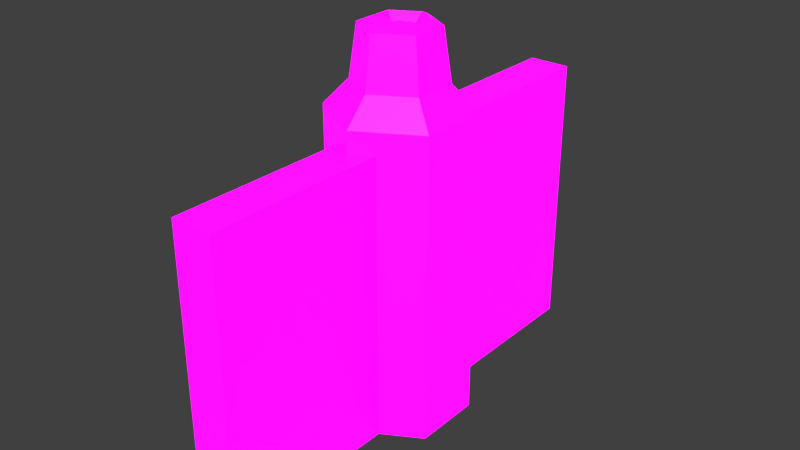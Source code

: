 # Source: Wall.blend  (saved by Blender 2.80.75; exported with 4.5.12 LTS)
import bpy
from mathutils import Matrix  # noqa: F401  (used for matrix-valued properties, if any)

bpy.ops.wm.read_factory_settings(use_empty=True)
scene = bpy.context.scene
scene.name = 'Scene'

# ---- collections
col_collection_1 = bpy.data.collections.new('Collection 1'); scene.collection.children.link(col_collection_1)

# ---- images (referenced by path relative to the original .blend; pixels are not part of the script)
import os
ASSET_DIR = os.environ.get("B2B_ASSET_DIR", "")  # directory of the original .blend (textures are referenced by path, not embedded)
HERE = os.path.dirname(os.path.abspath(__file__))  # packed textures are extracted next to this script under _unpacked/

def load_image(name, relpath, width, height, colorspace="sRGB"):
    """Load a texture the original file referenced (path relative to the .blend, or extracted next to this script)."""
    p = next((c for c in (os.path.join(HERE, relpath), os.path.join(ASSET_DIR, relpath)) if relpath and os.path.exists(c)), "")
    if p:
        img = bpy.data.images.load(p, check_existing=True)
        img.name = name
    else:  # same state as the original file: an image datablock whose file is absent (Cycles renders it pink)
        img = bpy.data.images.new(name, width, height)
        img.source = "FILE"
        img.filepath = "//" + (relpath or name)
    img.colorspace_settings.name = colorspace
    return img
img_player_defense_building_pallet_psd = load_image('Player Defense Building Pallet.psd', 'Player Defense Building Pallet.psd', 1024, 1024, 'sRGB')
img_emission_pallet_psd = load_image('Emission Pallet.psd', 'Emission Pallet.psd', 1024, 1024, 'sRGB')

# ---- materials (node trees are filled in below, after node groups)
mat_material = bpy.data.materials.new('Material')
mat_material.use_transparent_shadow = False

# ---- material node trees
mat_material.use_nodes = True; mat_material.node_tree.nodes.clear()
_N = mat_material.node_tree.nodes; _L = mat_material.node_tree.links
n0 = _N.new('ShaderNodeOutputMaterial'); n0.name = 'Material Output'; n0.location = (300, 300)
n1 = _N.new('ShaderNodeBsdfPrincipled'); n1.name = 'Principled BSDF'; n1.location = (10, 300)
n1.distribution = 'GGX'
n1.subsurface_method = 'BURLEY'
n1.inputs[3].default_value = 1.45
n1.inputs[28].default_value = 1.0
n2 = _N.new('ShaderNodeTexImage'); n2.name = 'Image Texture'; n2.location = (-280, 280)
n2.image = img_player_defense_building_pallet_psd
n2.interpolation = 'Closest'
n3 = _N.new('ShaderNodeTexImage'); n3.name = 'Image Texture.001'; n3.location = (-280, -60)
n3.image = img_emission_pallet_psd
n3.interpolation = 'Closest'
_L.new(n1.outputs[0], n0.inputs[0])
_L.new(n2.outputs[0], n1.inputs[0])
_L.new(n3.outputs[0], n1.inputs[27])
n0.is_active_output = True

# ---- world
world_world = bpy.data.worlds.new('World'); scene.world = world_world
world_world.color = (0.05088, 0.05088, 0.05088)
world_world.use_sun_shadow = False
world_world.sun_shadow_jitter_overblur = 0.0
world_world.cycles.sampling_method = 'MANUAL'

# ---- meshes
me_tile_001 = bpy.data.meshes.new('Tile.001')
me_tile_001.from_pydata([(0.0, 2.954e-14, -2.478e-07), (0.0, 2.531e-08, 0.2877), (0.2491, -1.715e-08, 0.1438), (0.2491, 1.715e-08, -0.1438), (0.0, -2.531e-08, -0.2877), (-0.2491, 1.715e-08, -0.1438), (-0.2491, -1.715e-08, 0.1438), (-0.2491, 1.287, -0.1438), (0.0, 1.287, -0.2877), (0.2491, 1.287, 0.1438), (0.2491, 1.287, -0.1438), (-0.2491, 1.287, 0.1438), (0.0, 1.287, 0.2877), (-0.1626, 1.391, -0.09388), (0.0, 1.391, -0.1878), (0.1626, 1.391, 0.09388), (0.1626, 1.391, -0.09388), (-0.1626, 1.391, 0.09388), (0.0, 1.391, 0.1878), (-0.1079, 1.616, -0.06232), (0.0, 1.616, -0.1246), (0.1079, 1.616, 0.06232), (0.1079, 1.616, -0.06232), (-0.1079, 1.616, 0.06232), (0.0, 1.616, 0.1246), (0.1358, 1.603, 0.0784), (0.1358, 1.603, -0.0784), (0.0, 1.603, -0.1568), (-0.1358, 1.603, -0.0784), (-0.1358, 1.603, 0.0784), (0.0, 1.603, 0.1568), (0.0, 1.612, 1.89e-07), (-0.07611, 1.584, -0.04394), (0.0, 1.584, -0.08789), (0.07611, 1.584, -0.04394), (0.07611, 1.584, 0.04394), (0.0, 1.584, 0.08789), (-0.07611, 1.584, 0.04394), (0.2491, 1.085, -0.1438), (0.2491, 1.085, 0.1438), (0.0, 1.085, 0.2877), (-0.2491, 1.085, 0.1438), (0.0, 1.085, -0.2877), (-0.2491, 1.085, -0.1438), (0.2491, 0.9686, 0.1438), (-0.2491, 0.9686, 0.1438), (0.2491, 0.9686, -0.1438), (0.0, 0.9686, 0.2877), (0.0, 0.9686, -0.2877), (-0.2491, 0.9686, -0.1438)], [], [(0, 2, 1), (0, 3, 2), (0, 4, 3), (0, 5, 4), (0, 6, 5), (0, 1, 6), (10, 8, 14, 16), (11, 12, 18, 17), (9, 10, 16, 15), (7, 11, 17, 13), (12, 9, 15, 18), (8, 7, 13, 14), (39, 38, 10, 9), (41, 40, 12, 11), (38, 42, 8, 10), (42, 43, 7, 8), (40, 39, 9, 12), (43, 41, 11, 7), (17, 18, 30, 29), (15, 16, 26, 25), (13, 17, 29, 28), (18, 15, 25, 30), (14, 13, 28, 27), (16, 14, 27, 26), (23, 24, 36, 37), (21, 22, 34, 35), (19, 23, 37, 32), (20, 19, 32, 33), (22, 20, 33, 34), (24, 21, 35, 36), (22, 21, 25, 26), (20, 22, 26, 27), (23, 19, 28, 29), (21, 24, 30, 25), (19, 20, 27, 28), (24, 23, 29, 30), (31, 36, 35), (31, 35, 34), (31, 34, 33), (31, 33, 32), (31, 32, 37), (31, 37, 36), (49, 45, 41, 43), (47, 44, 39, 40), (48, 49, 43, 42), (46, 48, 42, 38), (45, 47, 40, 41), (44, 46, 38, 39), (2, 3, 46, 44), (6, 1, 47, 45), (3, 4, 48, 46), (4, 5, 49, 48), (1, 2, 44, 47), (5, 6, 45, 49)])
_k = set([(1, 2), (1, 6), (2, 3), (3, 4), (4, 5), (5, 6), (7, 8), (7, 11), (8, 10), (9, 10), (9, 12), (11, 12), (13, 14), (13, 17), (14, 16), (15, 16), (15, 18), (17, 18), (19, 20), (19, 23), (20, 22), (21, 22), (21, 24), (23, 24), (25, 26), (25, 30), (26, 27), (27, 28), (28, 29), (29, 30), (32, 33), (32, 37), (33, 34), (34, 35), (35, 36), (36, 37)])
me_tile_001.attributes.new('sharp_edge', 'BOOLEAN', 'EDGE').data.foreach_set('value', [ (min(e.vertices), max(e.vertices)) in _k for e in me_tile_001.edges])
_uv = me_tile_001.uv_layers.new(name='UVMap')
_uv.uv.foreach_set('vector', [0.6194, 0.7906, 0.5388, 0.7503, 0.5388, 0.831, 0.6194, 0.7906, 0.6194, 0.71, 0.5388, 0.7503, 0.6194, 0.7906, 0.7001, 0.7503, 0.6194, 0.71, 0.6194, 0.7906, 0.7001, 0.831, 0.7001, 0.7503, 0.6194, 0.7906, 0.6194, 0.8713, 0.7001, 0.831, 0.6194, 0.7906, 0.5388, 0.831, 0.6194, 0.8713, 0.1444, 0.7287, 0.2251, 0.769, 0.2251, 0.769, 0.1444, 0.7287, 0.1444, 0.89, 0.06377, 0.8497, 0.06377, 0.8497, 0.1444, 0.89, 0.06377, 0.769, 0.1444, 0.7287, 0.1444, 0.7287, 0.06377, 0.769, 0.2251, 0.8497, 0.1444, 0.89, 0.1444, 0.89, 0.2251, 0.8497, 0.06377, 0.8497, 0.06377, 0.769, 0.06377, 0.769, 0.06377, 0.8497, 0.2251, 0.769, 0.2251, 0.8497, 0.2251, 0.8497, 0.2251, 0.769, 0.06377, 0.769, 0.1444, 0.7287, 0.1444, 0.7287, 0.06377, 0.769, 0.1444, 0.89, 0.06377, 0.8497, 0.06377, 0.8497, 0.1444, 0.89, 0.1444, 0.7287, 0.2251, 0.769, 0.2251, 0.769, 0.1444, 0.7287, 0.2251, 0.769, 0.2251, 0.8497, 0.2251, 0.8497, 0.2251, 0.769, 0.06377, 0.8497, 0.06377, 0.769, 0.06377, 0.769, 0.06377, 0.8497, 0.2251, 0.8497, 0.1444, 0.89, 0.1444, 0.89, 0.2251, 0.8497, 0.1288, 0.9087, 0.04809, 0.8684, 0.04809, 0.8684, 0.1288, 0.9087, 0.04809, 0.7877, 0.1288, 0.7474, 0.1288, 0.7474, 0.04809, 0.7877, 0.2094, 0.8684, 0.1288, 0.9087, 0.1288, 0.9087, 0.2094, 0.8684, 0.04809, 0.8684, 0.04809, 0.7877, 0.04809, 0.7877, 0.04809, 0.8684, 0.2094, 0.7877, 0.2094, 0.8684, 0.2094, 0.8684, 0.2094, 0.7877, 0.1288, 0.7474, 0.2094, 0.7877, 0.2094, 0.7877, 0.1288, 0.7474, 0.6194, 0.8548, 0.5553, 0.8227, 0.5553, 0.8227, 0.6194, 0.8548, 0.5553, 0.7586, 0.6194, 0.7265, 0.6194, 0.7265, 0.5553, 0.7586, 0.6836, 0.8227, 0.6194, 0.8548, 0.6194, 0.8548, 0.6836, 0.8227, 0.6836, 0.7586, 0.6836, 0.8227, 0.6836, 0.8227, 0.6836, 0.7586, 0.6194, 0.7265, 0.6836, 0.7586, 0.6836, 0.7586, 0.6194, 0.7265, 0.5553, 0.8227, 0.5553, 0.7586, 0.5553, 0.7586, 0.5553, 0.8227, 0.6194, 0.7265, 0.5553, 0.7586, 0.5388, 0.7503, 0.6194, 0.71, 0.6836, 0.7586, 0.6194, 0.7265, 0.6194, 0.71, 0.7001, 0.7503, 0.6194, 0.8548, 0.6836, 0.8227, 0.7001, 0.831, 0.6194, 0.8713, 0.5553, 0.7586, 0.5553, 0.8227, 0.5388, 0.831, 0.5388, 0.7503, 0.6836, 0.8227, 0.6836, 0.7586, 0.7001, 0.7503, 0.7001, 0.831, 0.5553, 0.8227, 0.6194, 0.8548, 0.6194, 0.8713, 0.5388, 0.831, 0.3928, 0.1836, 0.3287, 0.2157, 0.3287, 0.1515, 0.3928, 0.1836, 0.3287, 0.1515, 0.3928, 0.1195, 0.3928, 0.1836, 0.3928, 0.1195, 0.457, 0.1515, 0.3928, 0.1836, 0.457, 0.1515, 0.457, 0.2157, 0.3928, 0.1836, 0.457, 0.2157, 0.3928, 0.2477, 0.3928, 0.1836, 0.3928, 0.2477, 0.3287, 0.2157, 0.9186, 0.8772, 0.838, 0.9176, 0.838, 0.9176, 0.9186, 0.8772, 0.7573, 0.8772, 0.7573, 0.7966, 0.7573, 0.7966, 0.7573, 0.8772, 0.9186, 0.7966, 0.9186, 0.8772, 0.9186, 0.8772, 0.9186, 0.7966, 0.838, 0.7562, 0.9186, 0.7966, 0.9186, 0.7966, 0.838, 0.7562, 0.838, 0.9176, 0.7573, 0.8772, 0.7573, 0.8772, 0.838, 0.9176, 0.7573, 0.7966, 0.838, 0.7562, 0.838, 0.7562, 0.7573, 0.7966, 0.5388, 0.7503, 0.6194, 0.71, 0.6194, 0.71, 0.5388, 0.7503, 0.6194, 0.8713, 0.5388, 0.831, 0.5388, 0.831, 0.6194, 0.8713, 0.6194, 0.71, 0.7001, 0.7503, 0.7001, 0.7503, 0.6194, 0.71, 0.7001, 0.7503, 0.7001, 0.831, 0.7001, 0.831, 0.7001, 0.7503, 0.5388, 0.831, 0.5388, 0.7503, 0.5388, 0.7503, 0.5388, 0.831, 0.7001, 0.831, 0.6194, 0.8713, 0.6194, 0.8713, 0.7001, 0.831])
me_tile_001.materials.append(mat_material)
me_tile_001.use_remesh_preserve_volume = False
me_tile_001.use_remesh_preserve_attributes = False
me_tile_001.use_mirror_vertex_groups = False
me_tile_001.update()
me_tile_001.normals_split_custom_set([tuple(v) for v in zip(*[iter([-1.196e-07, -1.0, 8.799e-08, -1.196e-07, -1.0, 8.799e-08, -1.196e-07, -1.0, 8.799e-08, 2.342e-15, -1.0, -1.192e-07, 2.342e-15, -1.0, -1.192e-07, 2.342e-15, -1.0, -1.192e-07, 1.196e-07, -1.0, 8.799e-08, 1.196e-07, -1.0, 8.799e-08, 1.196e-07, -1.0, 8.799e-08, -1.196e-07, -1.0, 8.799e-08, -1.196e-07, -1.0, 8.799e-08, -1.196e-07, -1.0, 8.799e-08, -2.342e-15, -1.0, -1.192e-07, -2.342e-15, -1.0, -1.192e-07, -2.342e-15, -1.0, -1.192e-07, 1.196e-07, -1.0, 8.799e-08, 1.196e-07, -1.0, 8.799e-08, 1.196e-07, -1.0, 8.799e-08, 0.3836, 0.6414, -0.6644, 0.3836, 0.6414, -0.6644, 0.3836, 0.6414, -0.6644, 0.3836, 0.6414, -0.6644, -0.3836, 0.6414, 0.6644, -0.3836, 0.6414, 0.6644, -0.3836, 0.6414, 0.6644, -0.3836, 0.6414, 0.6644, 0.7672, 0.6414, 0.0, 0.7672, 0.6414, 0.0, 0.7672, 0.6414, 0.0, 0.7672, 0.6414, 0.0, -0.7672, 0.6414, 0.0, -0.7672, 0.6414, 0.0, -0.7672, 0.6414, 0.0, -0.7672, 0.6414, 0.0, 0.3836, 0.6414, 0.6644, 0.3836, 0.6414, 0.6644, 0.3836, 0.6414, 0.6644, 0.3836, 0.6414, 0.6644, -0.3836, 0.6414, -0.6644, -0.3836, 0.6414, -0.6644, -0.3836, 0.6414, -0.6644, -0.3836, 0.6414, -0.6644, 1.0, 0.0, 0.0, 1.0, 0.0, 0.0, 1.0, 0.0, 0.0, 1.0, 0.0, 0.0, -0.5, -1.599e-07, 0.866, -0.5, -1.599e-07, 0.866, -0.5, -1.599e-07, 0.866, -0.5, -1.599e-07, 0.866, 0.5, 1.599e-07, -0.866, 0.5, 1.599e-07, -0.866, 0.5, 1.599e-07, -0.866, 0.5, 1.599e-07, -0.866, -0.5, 1.599e-07, -0.866, -0.5, 1.599e-07, -0.866, -0.5, 1.599e-07, -0.866, -0.5, 1.599e-07, -0.866, 0.5, -1.599e-07, 0.866, 0.5, -1.599e-07, 0.866, 0.5, -1.599e-07, 0.866, 0.5, -1.599e-07, 0.866, -1.0, 0.0, 0.0, -1.0, 0.0, 0.0, -1.0, 0.0, 0.0, -1.0, 0.0, 0.0, -0.4961, 0.1252, 0.8592, -0.4961, 0.1252, 0.8592, -0.4961, 0.1252, 0.8592, -0.4961, 0.1252, 0.8592, 0.9921, 0.1252, 0.0, 0.9921, 0.1252, 0.0, 0.9921, 0.1252, 0.0, 0.9921, 0.1252, 0.0, -0.9921, 0.1252, 0.0, -0.9921, 0.1252, 0.0, -0.9921, 0.1252, 0.0, -0.9921, 0.1252, 0.0, 0.4961, 0.1252, 0.8592, 0.4961, 0.1252, 0.8592, 0.4961, 0.1252, 0.8592, 0.4961, 0.1252, 0.8592, -0.4961, 0.1252, -0.8592, -0.4961, 0.1252, -0.8592, -0.4961, 0.1252, -0.8592, -0.4961, 0.1252, -0.8592, 0.4961, 0.1252, -0.8592, 0.4961, 0.1252, -0.8592, 0.4961, 0.1252, -0.8592, 0.4961, 0.1252, -0.8592, 0.3511, 0.7119, -0.6082, 0.3511, 0.7119, -0.6082, 0.3511, 0.7119, -0.6082, 0.3511, 0.7119, -0.6082, -0.7023, 0.7119, 0.0, -0.7023, 0.7119, 0.0, -0.7023, 0.7119, 0.0, -0.7023, 0.7119, 0.0, 0.7023, 0.7119, 0.0, 0.7023, 0.7119, 0.0, 0.7023, 0.7119, 0.0, 0.7023, 0.7119, 0.0, 0.3511, 0.7119, 0.6082, 0.3511, 0.7119, 0.6082, 0.3511, 0.7119, 0.6082, 0.3511, 0.7119, 0.6082, -0.3511, 0.7119, 0.6082, -0.3511, 0.7119, 0.6082, -0.3511, 0.7119, 0.6082, -0.3511, 0.7119, 0.6082, -0.3511, 0.7119, -0.6082, -0.3511, 0.7119, -0.6082, -0.3511, 0.7119, -0.6082, -0.3511, 0.7119, -0.6082, 0.4093, 0.9124, 0.0, 0.4093, 0.9124, 0.0, 0.4093, 0.9124, 0.0, 0.4093, 0.9124, 0.0, 0.2046, 0.9124, -0.3544, 0.2046, 0.9124, -0.3544, 0.2046, 0.9124, -0.3544, 0.2046, 0.9124, -0.3544, -0.4093, 0.9124, 0.0, -0.4093, 0.9124, 0.0, -0.4093, 0.9124, 0.0, -0.4093, 0.9124, 0.0, 0.2046, 0.9124, 0.3544, 0.2046, 0.9124, 0.3544, 0.2046, 0.9124, 0.3544, 0.2046, 0.9124, 0.3544, -0.2046, 0.9124, -0.3544, -0.2046, 0.9124, -0.3544, -0.2046, 0.9124, -0.3544, -0.2046, 0.9124, -0.3544, -0.2046, 0.9124, 0.3544, -0.2046, 0.9124, 0.3544, -0.2046, 0.9124, 0.3544, -0.2046, 0.9124, 0.3544, 0.169, 0.9411, 0.2927, 0.169, 0.9411, 0.2927, 0.169, 0.9411, 0.2927, 0.338, 0.9411, 0.0, 0.338, 0.9411, 0.0, 0.338, 0.9411, 0.0, 0.169, 0.9411, -0.2927, 0.169, 0.9411, -0.2927, 0.169, 0.9411, -0.2927, -0.169, 0.9411, -0.2927, -0.169, 0.9411, -0.2927, -0.169, 0.9411, -0.2927, -0.338, 0.9411, 0.0, -0.338, 0.9411, 0.0, -0.338, 0.9411, 0.0, -0.169, 0.9411, 0.2927, -0.169, 0.9411, 0.2927, -0.169, 0.9411, 0.2927, -1.0, 0.0, 0.0, -1.0, 0.0, 0.0, -1.0, 0.0, 0.0, -1.0, 0.0, 0.0, 0.5, -2.783e-07, 0.866, 0.5, -2.783e-07, 0.866, 0.5, -2.783e-07, 0.866, 0.5, -2.783e-07, 0.866, -0.5, 2.783e-07, -0.866, -0.5, 2.783e-07, -0.866, -0.5, 2.783e-07, -0.866, -0.5, 2.783e-07, -0.866, 0.5, 2.783e-07, -0.866, 0.5, 2.783e-07, -0.866, 0.5, 2.783e-07, -0.866, 0.5, 2.783e-07, -0.866, -0.5, -2.783e-07, 0.866, -0.5, -2.783e-07, 0.866, -0.5, -2.783e-07, 0.866, -0.5, -2.783e-07, 0.866, 1.0, 0.0, 0.0, 1.0, 0.0, 0.0, 1.0, 0.0, 0.0, 1.0, 0.0, 0.0, 1.0, 0.0, 0.0, 1.0, 0.0, 0.0, 1.0, 0.0, 0.0, 1.0, 0.0, 0.0, -0.5, -5.749e-07, 0.866, -0.5, -5.749e-07, 0.866, -0.5, -5.749e-07, 0.866, -0.5, -5.749e-07, 0.866, 0.5, 5.749e-07, -0.866, 0.5, 5.749e-07, -0.866, 0.5, 5.749e-07, -0.866, 0.5, 5.749e-07, -0.866, -0.5, 5.749e-07, -0.866, -0.5, 5.749e-07, -0.866, -0.5, 5.749e-07, -0.866, -0.5, 5.749e-07, -0.866, 0.5, -5.749e-07, 0.866, 0.5, -5.749e-07, 0.866, 0.5, -5.749e-07, 0.866, 0.5, -5.749e-07, 0.866, -1.0, 0.0, 0.0, -1.0, 0.0, 0.0, -1.0, 0.0, 0.0, -1.0, 0.0, 0.0])] * 3)])
me_tile_002 = bpy.data.meshes.new('Tile.002')
me_tile_002.from_pydata([(0.0877, 1.199, -7.609e-08), (-0.0877, 1.199, -7.609e-08), (0.0877, -9.711e-15, -5.96e-08), (-0.0877, -9.711e-15, -5.96e-08), (0.0877, 1.199, -0.866), (-0.0877, 1.199, -0.866), (0.0877, -6.11e-08, -0.866), (-0.0877, -6.11e-08, -0.866), (0.0877, 1.085, -7.453e-08), (-0.0877, 1.085, -7.453e-08), (0.0877, 1.085, -0.866), (-0.0877, 1.085, -0.866), (0.0877, 0.9686, -7.293e-08), (-0.0877, 0.9686, -7.293e-08), (0.0877, 0.9686, -0.866), (-0.0877, 0.9686, -0.866)], [], [(12, 13, 3, 2), (8, 10, 4, 0), (14, 6, 7, 15), (0, 4, 5, 1), (13, 15, 7, 3), (3, 7, 6, 2), (1, 5, 11, 9), (4, 10, 11, 5), (12, 14, 10, 8), (0, 1, 9, 8), (2, 6, 14, 12), (9, 11, 15, 13), (10, 14, 15, 11), (8, 9, 13, 12)])
_k = set([(0, 1), (2, 3), (4, 5), (6, 7)])
me_tile_002.attributes.new('sharp_edge', 'BOOLEAN', 'EDGE').data.foreach_set('value', [ (min(e.vertices), max(e.vertices)) in _k for e in me_tile_002.edges])
_uv = me_tile_002.uv_layers.new(name='UVMap')
_uv.uv.foreach_set('vector', [0.3192, 0.9081, 0.3192, 0.9081, 0.3192, 0.9081, 0.3192, 0.9081, 0.1302, 0.8503, 0.1302, 0.8503, 0.1302, 0.8503, 0.1302, 0.8503, 0.5638, 0.8737, 0.5638, 0.8737, 0.6303, 0.907, 0.6303, 0.907, 0.1302, 0.8503, 0.1302, 0.8503, 0.1967, 0.8835, 0.1967, 0.8835, 0.6303, 0.907, 0.6303, 0.907, 0.6303, 0.907, 0.6303, 0.907, 0.3192, 0.9081, 0.3192, 0.9081, 0.3192, 0.9081, 0.3192, 0.9081, 0.1967, 0.8835, 0.1967, 0.8835, 0.1967, 0.8835, 0.1967, 0.8835, 0.1302, 0.8503, 0.1302, 0.8503, 0.1967, 0.8835, 0.1967, 0.8835, 0.8537, 0.8877, 0.8537, 0.8877, 0.8537, 0.8877, 0.8537, 0.8877, 0.3192, 0.9081, 0.3192, 0.9081, 0.3192, 0.9081, 0.3192, 0.9081, 0.5638, 0.8737, 0.5638, 0.8737, 0.5638, 0.8737, 0.5638, 0.8737, 0.9201, 0.9209, 0.9201, 0.9209, 0.9201, 0.9209, 0.9201, 0.9209, 0.8537, 0.8877, 0.8537, 0.8877, 0.9201, 0.9209, 0.9201, 0.9209, 0.3192, 0.9081, 0.3192, 0.9081, 0.3192, 0.9081, 0.3192, 0.9081])
me_tile_002.materials.append(mat_material)
me_tile_002.use_remesh_preserve_volume = False
me_tile_002.use_remesh_preserve_attributes = False
me_tile_002.use_mirror_vertex_groups = False
me_tile_002.update()
me_tile_002.normals_split_custom_set([tuple(v) for v in zip(*[iter([-1.673e-13, 1.375e-08, 1.0, -1.673e-13, 1.375e-08, 1.0, -1.673e-13, 1.375e-08, 1.0, -1.673e-13, 1.375e-08, 1.0, 1.0, -1.512e-07, 4.904e-07, 1.0, -1.512e-07, 4.904e-07, 1.0, -1.512e-07, 4.904e-07, 1.0, -1.512e-07, 4.904e-07, 0.0, 0.0, -1.0, 0.0, 0.0, -1.0, 0.0, 0.0, -1.0, 0.0, 0.0, -1.0, 0.0, 1.0, 1.613e-08, 0.0, 1.0, 1.613e-08, 0.0, 1.0, 1.613e-08, 0.0, 1.0, 1.613e-08, -1.0, 2.043e-07, -4.904e-07, -1.0, 2.043e-07, -4.904e-07, -1.0, 2.043e-07, -4.904e-07, -1.0, 2.043e-07, -4.904e-07, 0.0, -1.0, 7.055e-08, 0.0, -1.0, 7.055e-08, 0.0, -1.0, 7.055e-08, 0.0, -1.0, 7.055e-08, -1.0, 7.558e-08, -4.904e-07, -1.0, 7.558e-08, -4.904e-07, -1.0, 7.558e-08, -4.904e-07, -1.0, 7.558e-08, -4.904e-07, 0.0, -1.047e-06, -1.0, 0.0, -1.047e-06, -1.0, 0.0, -1.047e-06, -1.0, 0.0, -1.047e-06, -1.0, 1.0, -1.479e-07, 4.904e-07, 1.0, -1.479e-07, 4.904e-07, 1.0, -1.479e-07, 4.904e-07, 1.0, -1.479e-07, 4.904e-07, 0.0, 1.375e-08, 1.0, 0.0, 1.375e-08, 1.0, 0.0, 1.375e-08, 1.0, 0.0, 1.375e-08, 1.0, 1.0, -1.954e-07, 4.904e-07, 1.0, -1.954e-07, 4.904e-07, 1.0, -1.954e-07, 4.904e-07, 1.0, -1.954e-07, 4.904e-07, -1.0, 2.219e-07, -4.904e-07, -1.0, 2.219e-07, -4.904e-07, -1.0, 2.219e-07, -4.904e-07, -1.0, 2.219e-07, -4.904e-07, 0.0, 0.0, -1.0, 0.0, 0.0, -1.0, 0.0, 0.0, -1.0, 0.0, 0.0, -1.0, -1.464e-13, 1.375e-08, 1.0, -1.464e-13, 1.375e-08, 1.0, -1.464e-13, 1.375e-08, 1.0, -1.464e-13, 1.375e-08, 1.0])] * 3)])
me_tile_003 = bpy.data.meshes.new('Tile.003')
me_tile_003.from_pydata([(0.03381, -1.0, 1.199), (-0.03381, -1.0, 1.199), (0.03381, -1.0, 0.0), (-0.03381, -1.0, 0.0), (0.03381, 1.0, 1.199), (-0.03381, 1.0, 1.199), (0.03381, 1.0, 1.018e-07), (-0.03381, 1.0, 1.018e-07)], [], [(0, 1, 3, 2), (2, 6, 4, 0), (4, 6, 7, 5), (0, 4, 5, 1), (1, 5, 7, 3), (3, 7, 6, 2)])
_k = set([(0, 1), (2, 3), (4, 5), (6, 7)])
me_tile_003.attributes.new('sharp_edge', 'BOOLEAN', 'EDGE').data.foreach_set('value', [ (min(e.vertices), max(e.vertices)) in _k for e in me_tile_003.edges])
_uv = me_tile_003.uv_layers.new(name='UVMap')
_uv.uv.foreach_set('vector', [0.3172, 0.8676, 0.3172, 0.8676, 0.3172, 0.8676, 0.3172, 0.8676, 0.3842, 0.8676, 0.3842, 0.8676, 0.3842, 0.8676, 0.3842, 0.8676, 0.3842, 0.8676, 0.3842, 0.8676, 0.4512, 0.9011, 0.4512, 0.9011, 0.3842, 0.8676, 0.3842, 0.8676, 0.4512, 0.9011, 0.4512, 0.9011, 0.4512, 0.9011, 0.4512, 0.9011, 0.4512, 0.9011, 0.4512, 0.9011, 0.3172, 0.8676, 0.3172, 0.8676, 0.3172, 0.8676, 0.3172, 0.8676])
me_tile_003.materials.append(mat_material)
me_tile_003.use_remesh_preserve_volume = False
me_tile_003.use_remesh_preserve_attributes = False
me_tile_003.use_mirror_vertex_groups = False
me_tile_003.update()
me_tile_003.normals_split_custom_set([tuple(v) for v in zip(*[iter([0.0, -1.0, -2.757e-07, 0.0, -1.0, -2.757e-07, 0.0, -1.0, -2.757e-07, 0.0, -1.0, -2.757e-07, 1.0, -8.067e-08, -7.458e-08, 1.0, -8.067e-08, -7.458e-08, 1.0, -8.067e-08, -7.458e-08, 1.0, -8.067e-08, -7.458e-08, 0.0, 1.0, 4.596e-08, 0.0, 1.0, 4.596e-08, 0.0, 1.0, 4.596e-08, 0.0, 1.0, 4.596e-08, 0.0, -5.96e-08, 1.0, 0.0, -5.96e-08, 1.0, 0.0, -5.96e-08, 1.0, 0.0, -5.96e-08, 1.0, -1.0, 8.247e-08, 7.769e-08, -1.0, 8.247e-08, 7.769e-08, -1.0, 8.247e-08, 7.769e-08, -1.0, 8.247e-08, 7.769e-08, 0.0, 5.091e-08, -1.0, 0.0, 5.091e-08, -1.0, 0.0, 5.091e-08, -1.0, 0.0, 5.091e-08, -1.0])] * 3)])

# ---- objects
ob_pillar = bpy.data.objects.new('Pillar', me_tile_001)
ob_half_wall = bpy.data.objects.new('Half Wall', me_tile_002)
ob_full_wall = bpy.data.objects.new('Full Wall', me_tile_003)

# ---- transforms, parenting, visibility, modifiers, constraints
ob_pillar.location = (0.0, 0.0, 0.0)
ob_pillar.rotation_euler = (1.571, -0.0, 0.0)
ob_pillar.lineart.crease_threshold = 0.0
ob_half_wall.parent = ob_pillar
ob_half_wall.location = (0.0, 0.0, 0.0)
ob_half_wall.lineart.crease_threshold = 0.0
ob_full_wall.location = (0.0, 0.0, 0.0)
ob_full_wall.scale = (2.594, 1.0, 1.0)
ob_full_wall.lineart.crease_threshold = 0.0

# ---- collection membership
scene.collection.objects.link(ob_pillar)
scene.collection.objects.link(ob_half_wall)
scene.collection.objects.link(ob_full_wall)

# ---- scene / render settings (as saved in the file)
scene.frame_start = 1; scene.frame_end = 250; scene.frame_set(1)
scene.render.engine = 'BLENDER_EEVEE_NEXT'
scene.render.resolution_percentage = 50
scene.render.dither_intensity = 0.0
scene.cycles.use_denoising = False
scene.cycles.samples = 128
scene.cycles.sampling_pattern = 'TABULATED_SOBOL'
scene.cycles.use_adaptive_sampling = False
scene.cycles.use_light_tree = False
scene.cycles.blur_glossy = 0.0
scene.cycles.sample_clamp_indirect = 0.0
scene.view_settings.view_transform = 'Standard'
bpy.context.view_layer.update()

# ---- added for rendering (the .blend has no active camera and no usable light): camera, sun
cam_auto = bpy.data.cameras.new('AutoCamera')
cam_auto.lens = 50.0
cam_auto.sensor_width = 36.0
cam_auto.clip_end = 1000.0
ob_auto_camera = bpy.data.objects.new('AutoCamera', cam_auto)
scene.collection.objects.link(ob_auto_camera)
ob_auto_camera.location = (2.4232, -2.90784, 2.74651)
ob_auto_camera.rotation_euler = (1.09748, -7.21219e-08, 0.694738)
scene.camera = ob_auto_camera
light_auto_sun = bpy.data.lights.new('AutoSun', 'SUN')
light_auto_sun.energy = 3.0
light_auto_sun.angle = 0.0523599
ob_auto_sun = bpy.data.objects.new('AutoSun', light_auto_sun)
scene.collection.objects.link(ob_auto_sun)
ob_auto_sun.rotation_euler = (0.872665, 0.174533, 0.523599)
bpy.context.view_layer.update()
